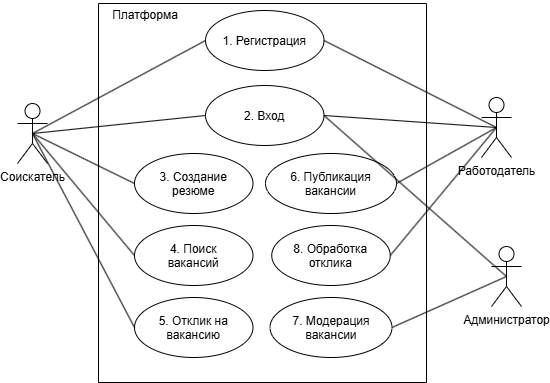

The diagram above was exported from draw.io. Its source (the exported page's mxGraphModel, read from the mxfile embedded in the PNG):
<mxGraphModel dx="774" dy="466" grid="0" gridSize="10" guides="1" tooltips="1" connect="1" arrows="1" fold="1" page="1" pageScale="1" pageWidth="827" pageHeight="1169" math="0" shadow="0">
  <root>
    <mxCell id="0" />
    <mxCell id="1" parent="0" />
    <mxCell id="fw0wSeKY1YWoK2HQBaLo-27" edge="1" parent="1" source="fw0wSeKY1YWoK2HQBaLo-1" style="rounded=0;orthogonalLoop=1;jettySize=auto;html=1;exitX=0.5;exitY=0.5;exitDx=0;exitDy=0;exitPerimeter=0;entryX=0;entryY=0.5;entryDx=0;entryDy=0;defaultLabelBackgroundColor=page;endArrow=none;endFill=0;" target="fw0wSeKY1YWoK2HQBaLo-17">
      <mxGeometry relative="1" as="geometry" />
    </mxCell>
    <mxCell id="fw0wSeKY1YWoK2HQBaLo-1" parent="1" style="shape=umlActor;verticalLabelPosition=bottom;verticalAlign=top;html=1;outlineConnect=0;labelPerimeter=1;" value="Соискатель" vertex="1">
      <mxGeometry height="60" width="30" x="107" y="190" as="geometry" />
    </mxCell>
    <mxCell id="fw0wSeKY1YWoK2HQBaLo-2" parent="1" style="shape=umlActor;verticalLabelPosition=bottom;verticalAlign=top;html=1;outlineConnect=0;labelPerimeter=1;" value="Работодатель" vertex="1">
      <mxGeometry height="60" width="30" x="571" y="184" as="geometry" />
    </mxCell>
    <mxCell id="fw0wSeKY1YWoK2HQBaLo-3" parent="1" style="shape=umlActor;verticalLabelPosition=bottom;verticalAlign=top;html=1;outlineConnect=0;labelPerimeter=1;" value="Администратор" vertex="1">
      <mxGeometry height="60" width="30" x="581" y="333" as="geometry" />
    </mxCell>
    <mxCell id="fw0wSeKY1YWoK2HQBaLo-13" parent="1" style="ellipse;whiteSpace=wrap;html=1;shapeInside=1;" value="1. Регистрация" vertex="1">
      <mxGeometry height="60" width="118.5" x="295" y="97" as="geometry" />
    </mxCell>
    <mxCell id="fw0wSeKY1YWoK2HQBaLo-15" parent="1" style="ellipse;whiteSpace=wrap;html=1;shapeInside=1;" value="7. Модерация вакансии" vertex="1">
      <mxGeometry height="60" width="122" x="359.5" y="384" as="geometry" />
    </mxCell>
    <mxCell id="fw0wSeKY1YWoK2HQBaLo-16" parent="1" style="ellipse;whiteSpace=wrap;html=1;shapeInside=1;" value="2. Вход" vertex="1">
      <mxGeometry height="60" width="118.5" x="295" y="172" as="geometry" />
    </mxCell>
    <mxCell id="fw0wSeKY1YWoK2HQBaLo-17" parent="1" style="ellipse;whiteSpace=wrap;html=1;shapeInside=1;" value="3. Создание резюме" vertex="1">
      <mxGeometry height="60" width="118.5" x="224" y="240" as="geometry" />
    </mxCell>
    <mxCell id="fw0wSeKY1YWoK2HQBaLo-18" parent="1" style="ellipse;whiteSpace=wrap;html=1;shapeInside=1;" value="4. Поиск вакансий" vertex="1">
      <mxGeometry height="60" width="118.5" x="224" y="312" as="geometry" />
    </mxCell>
    <mxCell id="fw0wSeKY1YWoK2HQBaLo-19" parent="1" style="ellipse;whiteSpace=wrap;html=1;shapeInside=1;" value="5. Отклик на вакансию" vertex="1">
      <mxGeometry height="60" width="118.5" x="224" y="384" as="geometry" />
    </mxCell>
    <mxCell id="fw0wSeKY1YWoK2HQBaLo-20" parent="1" style="ellipse;whiteSpace=wrap;html=1;shapeInside=1;" value="6. Публикация вакансии" vertex="1">
      <mxGeometry height="60" width="131" x="355" y="240" as="geometry" />
    </mxCell>
    <mxCell id="fw0wSeKY1YWoK2HQBaLo-21" parent="1" style="ellipse;whiteSpace=wrap;html=1;shapeInside=1;" value="8. Обработка отклика" vertex="1">
      <mxGeometry height="60" width="118.5" x="361.25" y="312" as="geometry" />
    </mxCell>
    <mxCell id="fw0wSeKY1YWoK2HQBaLo-22" edge="1" parent="1" source="fw0wSeKY1YWoK2HQBaLo-13" style="endArrow=none;html=1;rounded=0;defaultLabelBackgroundColor=page;exitX=0;exitY=0.5;exitDx=0;exitDy=0;entryX=0.5;entryY=0.5;entryDx=0;entryDy=0;entryPerimeter=0;" target="fw0wSeKY1YWoK2HQBaLo-1" value="">
      <mxGeometry height="50" relative="1" width="50" as="geometry">
        <mxPoint x="374" y="308" as="sourcePoint" />
        <mxPoint x="424" y="258" as="targetPoint" />
      </mxGeometry>
    </mxCell>
    <mxCell id="fw0wSeKY1YWoK2HQBaLo-24" edge="1" parent="1" source="fw0wSeKY1YWoK2HQBaLo-1" style="endArrow=none;html=1;rounded=0;defaultLabelBackgroundColor=page;exitX=0.5;exitY=0.5;exitDx=0;exitDy=0;exitPerimeter=0;entryX=0;entryY=0.5;entryDx=0;entryDy=0;startArrow=none;startFill=0;" target="fw0wSeKY1YWoK2HQBaLo-16" value="">
      <mxGeometry height="50" relative="1" width="50" as="geometry">
        <mxPoint x="374" y="308" as="sourcePoint" />
        <mxPoint x="424" y="258" as="targetPoint" />
      </mxGeometry>
    </mxCell>
    <mxCell id="fw0wSeKY1YWoK2HQBaLo-25" edge="1" parent="1" source="fw0wSeKY1YWoK2HQBaLo-1" style="endArrow=none;html=1;rounded=0;defaultLabelBackgroundColor=page;exitX=0.5;exitY=0.5;exitDx=0;exitDy=0;exitPerimeter=0;entryX=0;entryY=0.5;entryDx=0;entryDy=0;" target="fw0wSeKY1YWoK2HQBaLo-19" value="">
      <mxGeometry height="50" relative="1" width="50" as="geometry">
        <mxPoint x="374" y="308" as="sourcePoint" />
        <mxPoint x="424" y="258" as="targetPoint" />
      </mxGeometry>
    </mxCell>
    <mxCell id="fw0wSeKY1YWoK2HQBaLo-26" edge="1" parent="1" source="fw0wSeKY1YWoK2HQBaLo-1" style="endArrow=none;html=1;rounded=0;defaultLabelBackgroundColor=page;exitX=0.5;exitY=0.5;exitDx=0;exitDy=0;exitPerimeter=0;entryX=0;entryY=0.5;entryDx=0;entryDy=0;" target="fw0wSeKY1YWoK2HQBaLo-18" value="">
      <mxGeometry height="50" relative="1" width="50" as="geometry">
        <mxPoint x="374" y="308" as="sourcePoint" />
        <mxPoint x="424" y="258" as="targetPoint" />
      </mxGeometry>
    </mxCell>
    <mxCell id="fw0wSeKY1YWoK2HQBaLo-28" edge="1" parent="1" source="fw0wSeKY1YWoK2HQBaLo-16" style="endArrow=none;html=1;rounded=0;defaultLabelBackgroundColor=page;exitX=1;exitY=0.5;exitDx=0;exitDy=0;entryX=0.5;entryY=0.5;entryDx=0;entryDy=0;entryPerimeter=0;" target="fw0wSeKY1YWoK2HQBaLo-3" value="">
      <mxGeometry height="50" relative="1" width="50" as="geometry">
        <mxPoint x="374" y="308" as="sourcePoint" />
        <mxPoint x="424" y="258" as="targetPoint" />
      </mxGeometry>
    </mxCell>
    <mxCell id="fw0wSeKY1YWoK2HQBaLo-29" edge="1" parent="1" source="fw0wSeKY1YWoK2HQBaLo-15" style="endArrow=none;html=1;rounded=0;defaultLabelBackgroundColor=page;entryX=0.5;entryY=0.5;entryDx=0;entryDy=0;entryPerimeter=0;exitX=1;exitY=0.5;exitDx=0;exitDy=0;" target="fw0wSeKY1YWoK2HQBaLo-3" value="">
      <mxGeometry height="50" relative="1" width="50" as="geometry">
        <mxPoint x="374" y="308" as="sourcePoint" />
        <mxPoint x="424" y="258" as="targetPoint" />
      </mxGeometry>
    </mxCell>
    <mxCell id="fw0wSeKY1YWoK2HQBaLo-30" edge="1" parent="1" source="fw0wSeKY1YWoK2HQBaLo-2" style="endArrow=none;html=1;rounded=0;defaultLabelBackgroundColor=page;exitX=0.5;exitY=0.5;exitDx=0;exitDy=0;exitPerimeter=0;entryX=1;entryY=0.5;entryDx=0;entryDy=0;" target="fw0wSeKY1YWoK2HQBaLo-21" value="">
      <mxGeometry height="50" relative="1" width="50" as="geometry">
        <mxPoint x="374" y="308" as="sourcePoint" />
        <mxPoint x="424" y="258" as="targetPoint" />
      </mxGeometry>
    </mxCell>
    <mxCell id="fw0wSeKY1YWoK2HQBaLo-31" edge="1" parent="1" source="fw0wSeKY1YWoK2HQBaLo-2" style="endArrow=none;html=1;rounded=0;defaultLabelBackgroundColor=page;exitX=0.5;exitY=0.5;exitDx=0;exitDy=0;exitPerimeter=0;entryX=1;entryY=0.5;entryDx=0;entryDy=0;" target="fw0wSeKY1YWoK2HQBaLo-20" value="">
      <mxGeometry height="50" relative="1" width="50" as="geometry">
        <mxPoint x="374" y="308" as="sourcePoint" />
        <mxPoint x="424" y="258" as="targetPoint" />
      </mxGeometry>
    </mxCell>
    <mxCell id="fw0wSeKY1YWoK2HQBaLo-32" edge="1" parent="1" source="fw0wSeKY1YWoK2HQBaLo-16" style="endArrow=none;html=1;rounded=0;defaultLabelBackgroundColor=page;entryX=0.5;entryY=0.5;entryDx=0;entryDy=0;entryPerimeter=0;exitX=1;exitY=0.5;exitDx=0;exitDy=0;" target="fw0wSeKY1YWoK2HQBaLo-2" value="">
      <mxGeometry height="50" relative="1" width="50" as="geometry">
        <mxPoint x="374" y="308" as="sourcePoint" />
        <mxPoint x="424" y="258" as="targetPoint" />
      </mxGeometry>
    </mxCell>
    <mxCell id="fw0wSeKY1YWoK2HQBaLo-33" edge="1" parent="1" source="fw0wSeKY1YWoK2HQBaLo-2" style="endArrow=none;html=1;rounded=0;defaultLabelBackgroundColor=page;exitX=0.5;exitY=0.5;exitDx=0;exitDy=0;exitPerimeter=0;entryX=1;entryY=0.5;entryDx=0;entryDy=0;" target="fw0wSeKY1YWoK2HQBaLo-13" value="">
      <mxGeometry height="50" relative="1" width="50" as="geometry">
        <mxPoint x="374" y="308" as="sourcePoint" />
        <mxPoint x="424" y="258" as="targetPoint" />
      </mxGeometry>
    </mxCell>
    <mxCell id="fw0wSeKY1YWoK2HQBaLo-34" parent="1" style="swimlane;startSize=0;strokeColor=default;align=center;verticalAlign=middle;fontFamily=Helvetica;fontSize=12;fontColor=default;fillColor=default;" value="" vertex="1">
      <mxGeometry height="379" width="328" x="188" y="90" as="geometry" />
    </mxCell>
    <mxCell id="fw0wSeKY1YWoK2HQBaLo-35" parent="fw0wSeKY1YWoK2HQBaLo-34" style="text;html=1;whiteSpace=wrap;strokeColor=none;fillColor=none;align=center;verticalAlign=middle;rounded=0;fontFamily=Helvetica;fontSize=12;fontColor=default;" value="Платформа" vertex="1">
      <mxGeometry height="30" width="60" x="17" y="-3" as="geometry" />
    </mxCell>
  </root>
</mxGraphModel>